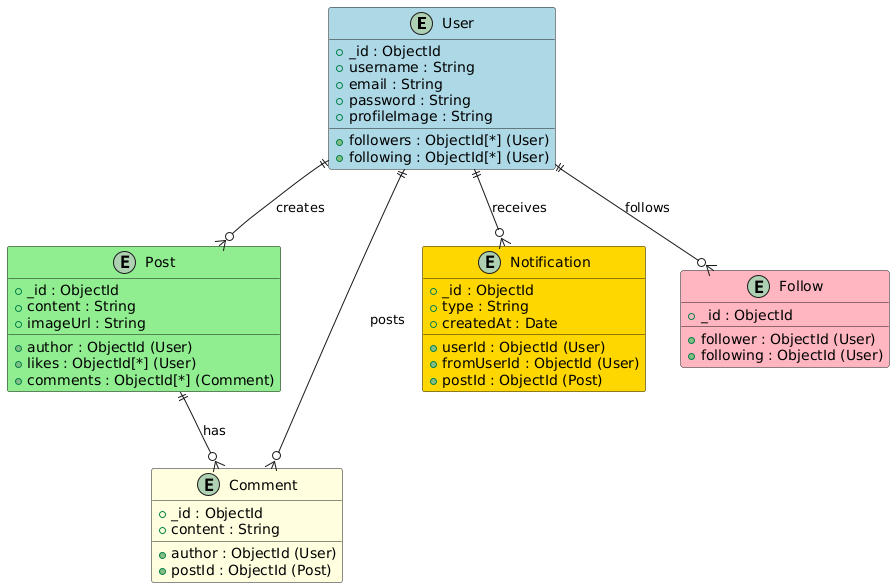

The diagram above was rendered by PlantUML. Its source (embedded in the PNG):
@startuml
entity "User" as User #ADD8E6 {
  +_id : ObjectId
  +username : String
  +email : String
  +password : String
  +profileImage : String
  +followers : ObjectId[*] (User)
  +following : ObjectId[*] (User)
}

entity "Post" as Post #90EE90 {
  +_id : ObjectId
  +content : String
  +imageUrl : String
  +author : ObjectId (User)
  +likes : ObjectId[*] (User)
  +comments : ObjectId[*] (Comment)
}

entity "Comment" as Comment #FFFFE0 {
  +_id : ObjectId
  +content : String
  +author : ObjectId (User)
  +postId : ObjectId (Post)
}

entity "Notification" as Notification #FFD700 {
  +_id : ObjectId
  +type : String
  +userId : ObjectId (User)
  +fromUserId : ObjectId (User)
  +postId : ObjectId (Post)
  +createdAt : Date
}

entity "Follow" as Follow #FFB6C1 {
  +_id : ObjectId
  +follower : ObjectId (User)
  +following : ObjectId (User)
}

User ||--o{ Post : "creates"
User ||--o{ Comment : "posts"
User ||--o{ Notification : "receives"
Post ||--o{ Comment : "has"
User ||--o{ Follow : "follows"
@enduml